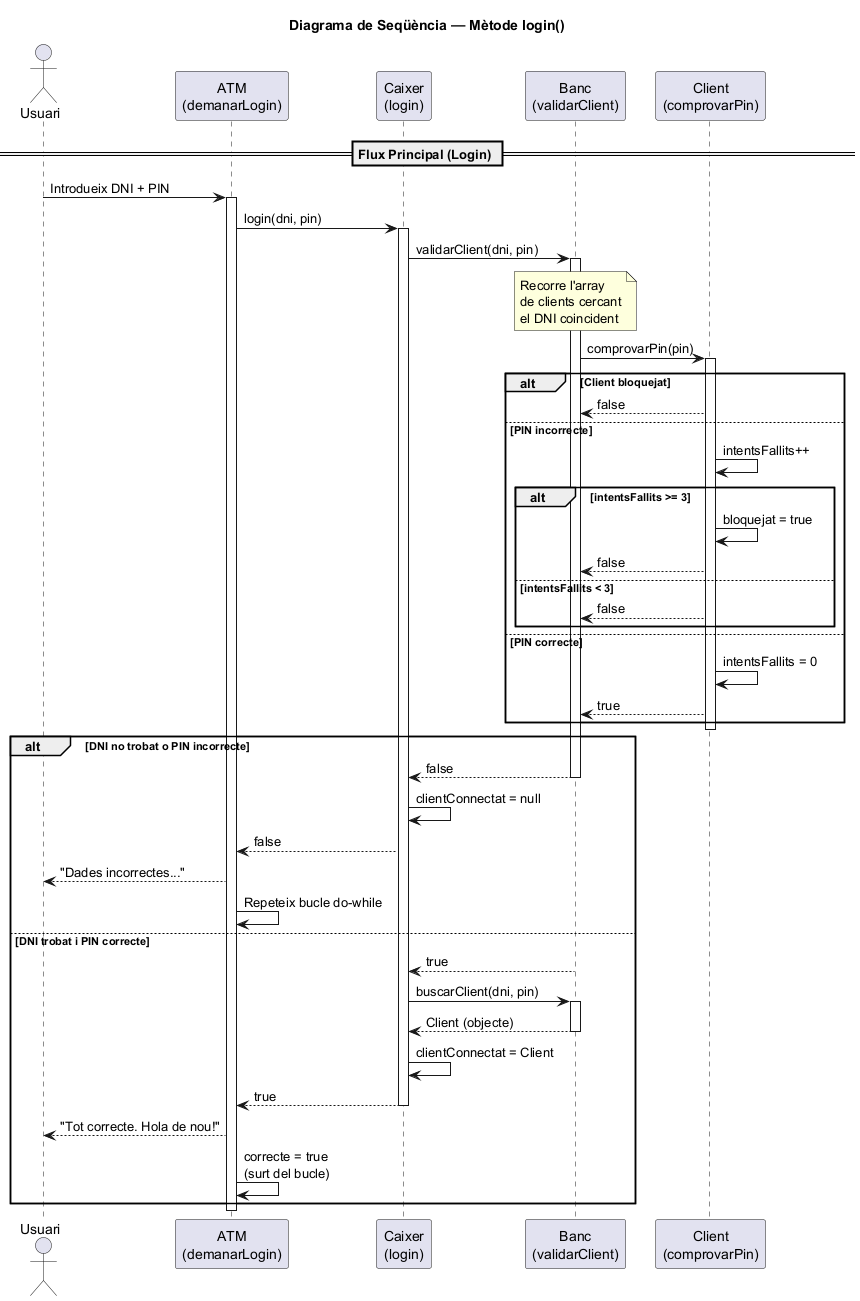

The diagram above was rendered by PlantUML. Its source (embedded in the PNG):
@startuml
title Diagrama de Seqüència — Mètode login()

actor "Usuari" as USR
participant "ATM\n(demanarLogin)" as ATM
participant "Caixer\n(login)" as CAI
participant "Banc\n(validarClient)" as BAN
participant "Client\n(comprovarPin)" as CLI

== Flux Principal (Login) ==

USR -> ATM : Introdueix DNI + PIN
activate ATM

ATM -> CAI : login(dni, pin)
activate CAI

CAI -> BAN : validarClient(dni, pin)
activate BAN

note over BAN : Recorre l'array\nde clients cercant\nel DNI coincident

BAN -> CLI : comprovarPin(pin)
activate CLI

alt Client bloquejat
    CLI --> BAN : false
else PIN incorrecte
    CLI -> CLI : intentsFallits++
    alt intentsFallits >= 3
        CLI -> CLI : bloquejat = true
        CLI --> BAN : false
    else intentsFallits < 3
        CLI --> BAN : false
    end
else PIN correcte
    CLI -> CLI : intentsFallits = 0
    CLI --> BAN : true
end

deactivate CLI

alt DNI no trobat o PIN incorrecte
    BAN --> CAI : false
    deactivate BAN
    CAI -> CAI : clientConnectat = null
    CAI --> ATM : false
    ATM --> USR : "Dades incorrectes..."
    ATM -> ATM : Repeteix bucle do-while
else DNI trobat i PIN correcte
    BAN --> CAI : true
    deactivate BAN
    CAI -> BAN : buscarClient(dni, pin)
    activate BAN
    BAN --> CAI : Client (objecte)
    deactivate BAN
    CAI -> CAI : clientConnectat = Client
    CAI --> ATM : true
    deactivate CAI
    ATM --> USR : "Tot correcte. Hola de nou!"
    ATM -> ATM : correcte = true\n(surt del bucle)
end

deactivate ATM
@enduml